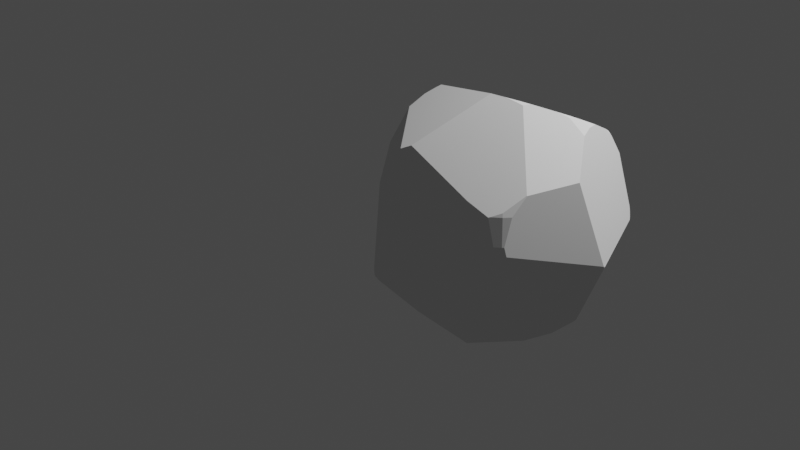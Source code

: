 # Source: Rock_NEW.blend  (saved by Blender 3.4.6; exported with 4.5.12 LTS)
import bpy
from mathutils import Matrix  # noqa: F401  (used for matrix-valued properties, if any)

bpy.ops.wm.read_factory_settings(use_empty=True)
scene = bpy.context.scene
scene.name = 'Scene'

# ---- collections
col_collection = bpy.data.collections.new('Collection'); scene.collection.children.link(col_collection)

# ---- world
world_world = bpy.data.worlds.new('World'); scene.world = world_world
world_world.use_nodes = True; world_world.node_tree.nodes.clear()
_N = world_world.node_tree.nodes; _L = world_world.node_tree.links
n0 = _N.new('ShaderNodeOutputWorld'); n0.name = 'World Output'; n0.location = (300, 300)
n1 = _N.new('ShaderNodeBackground'); n1.name = 'Background'; n1.location = (10, 300)
n1.inputs[0].default_value = (0.05088, 0.05088, 0.05088, 1.0)
_L.new(n1.outputs[0], n0.inputs[0])
n0.is_active_output = True
world_world.color = (0.05088, 0.05088, 0.05088)
world_world.use_sun_shadow = False
world_world.sun_shadow_jitter_overblur = 0.0

# ---- cameras
cam_camera = bpy.data.cameras.new('Camera')
cam_camera.clip_end = 100.0
cam_camera.ortho_scale = 7.314

# ---- lights
light_light = bpy.data.lights.new('Light', 'POINT')
light_light.transmission_factor = 0.0
light_light.energy = 1000.0
light_light.shadow_soft_size = 0.1
light_light.shadow_maximum_resolution = 0.006
light_light.use_absolute_resolution = True

# ---- meshes
me_sphere_001 = bpy.data.meshes.new('Sphere.001')
me_sphere_001.from_pydata([(0.5026, 0.7522, 0.6044), (0.7545, 0.1501, -0.7693), (0.7108, -0.7108, 0.4164), (0.7545, -0.7545, 0.2123), (-0.7522, 0.5026, 0.6044), (-0.2123, 1.067, 0.0), (0.4998, 0.7481, 0.6104), (0.4905, 0.7586, 0.6044), (0.602, 0.2494, 0.8659), (0.544, 0.1082, 0.9312), (0.5778, 0.1674, 0.9046), (0.3897, -0.07752, 1.011), (0.3099, -0.1283, 1.03), (0.245, -0.1637, 1.042), (-0.6985, 0.139, 0.8162), (-0.741, 0.3069, 0.7295), (-0.7308, 0.2282, 0.7693), (-0.7264, 0.4854, 0.6422), (-0.7004, 0.5657, 0.6044), (-0.6659, 1.138e-07, 0.8542), (-0.6359, 0.02714, 0.8766), (0.116, -0.2148, 1.057), (-0.7217, 6.99e-08, 0.8084), (-0.7299, 0.1452, 0.7899), (-0.7505, 0.3109, 0.7169), (-0.7363, 0.2103, 0.7693), (-0.809, 0.5406, 0.4765), (-0.7789, 0.4526, 0.6044), (-0.7206, -0.07329, 0.8033), (0.3509, -0.1453, 1.016), (0.2505, -0.1674, 1.04), (0.7001, -0.7001, 0.4445), (0.6424, -0.7668, 0.4164), (0.2126, -0.1786, 1.047), (0.1254, -0.2121, 1.056), (0.1166, -0.2167, 1.056), (0.7653, -0.7414, 0.2123), (0.7535, -0.6586, 0.4164), (0.766, 0.766, -0.04759), (0.5697, 0.6971, 0.6044), (0.7384, 0.7947, 0.0), (0.6653, 0.2756, 0.8097), (0.622, 0.4004, 0.7926), (0.5792, 0.5972, 0.6916), (1.074, 0.03217, -0.1048), (-0.2227, -0.8031, 0.6866), (-0.1419, -0.7782, 0.7271), (-0.23, -0.8033, 0.6838), (-0.7312, -0.2341, 0.7327), (-0.2298, -0.8062, 0.6805), (-0.2115, 1.063, 0.03909), (-0.6795, 0.6068, 0.5857), (-0.8701, 0.6151, 0.2035), (-0.8185, 0.5632, 0.4358), (-0.3518, 0.8901, 0.4716), (-0.3608, 1.006, 0.1533), (0.0, 1.072, -0.1639), (0.5401, 0.8083, 0.4782), (0.7281, 0.8032, 0.0), (0.6173, 0.8672, -0.2123), (-0.08276, 1.08, 0.0), (0.3718, 0.8573, 0.546), (0.7279, 0.8002, 0.02433), (0.5874, 0.7971, 0.438), (-0.08502, 1.076, 0.03983), (0.165, 0.9347, 0.491), (0.7084, -0.7924, 0.2123), (0.3787, -0.9142, -0.4456), (0.4297, -0.9046, -0.4164), (0.6332, -0.7756, 0.4133), (0.4422, -0.7891, 0.4807), (-0.2853, -0.8672, 0.5288), (-0.3874, -0.9352, -0.393), (-0.7855, -0.3926, 0.4591), (-0.3626, -0.8935, 0.3916), (-0.3427, -0.9788, -0.2976), (-0.7936, 0.7397, 0.0), (-0.2106, 1.059, -0.08581), (-0.2774, 1.047, 0.0), (-0.4052, 0.9997, 0.08647), (-0.7812, 0.7523, 0.01591), (-0.7995, 0.7326, 0.0), (-0.8717, 0.6143, 0.1959), (-0.7974, 0.733, -0.01341), (-0.7868, 0.5988, -0.4393), (0.5674, 0.1129, 0.9185), (0.3908, -0.07773, 1.011), (0.5895, 0.129, 0.9046), (0.3916, -0.07612, 1.01), (0.5119, 0.06363, 0.9508), (0.7683, -0.5298, 0.5486), (0.3653, -0.1429, 1.012), (0.7711, -0.5279, 0.5468), (0.9022, -0.1116, 0.5632), (0.7212, 0.1447, 0.7969), (0.7633, 0.7633, -0.08666), (0.7002, 0.29, -0.7787), (0.7292, 0.2335, -0.7693), (1.072, 0.04897, -0.1161), (0.7792, 0.7473, -0.06463), (0.6956, 0.8029, -0.2123), (0.7679, 0.1527, -0.7528), (0.7551, 0.1446, -0.7693), (0.7739, 0.1558, -0.7446), (0.3524, -0.8508, -0.574), (-0.3867, -0.9336, -0.3985), (-0.2765, -0.9791, -0.3603), (0.2691, -0.9307, -0.4757), (-0.4204, -0.9, -0.4321), (-0.396, -0.9262, -0.4057), (-0.9559, -0.2627, -0.3133), (-0.5138, -0.7984, -0.5178), (-0.4951, -0.7941, -0.5416), (0.7607, -0.7607, 0.1237), (0.471, -0.8825, -0.4164), (0.782, -0.7323, 0.1394), (1.074, 0.03165, -0.1056), (0.7083, -0.8116, 0.06155), (0.4886, -0.8911, -0.3638), (1.072, 0.0416, -0.1247), (0.9779, 0.04686, -0.3543), (0.6045, 0.2504, -0.8637), (0.6428, 0.1279, -0.8628), (0.6546, 0.01105, -0.8626), (0.2828, -0.5762, -0.8716), (-0.466, -0.2322, -0.8897), (-0.3372, -0.5, -0.8866), (0.0, 1.071, -0.1704), (-0.4754, 0.6003, -0.7693), (0.007461, 1.07, -0.1721), (-0.1649, 1.054, -0.184), (-0.5218, 0.6867, -0.6515), (-0.3516, 0.5176, -0.8868), (0.6002, 0.875, -0.2281), (0.6584, 0.391, -0.7698), (0.6687, 0.7952, -0.2884), (0.5454, 0.3574, -0.8651), (0.07423, 0.5444, -0.8765), (0.2047, 1.014, -0.2592), (0.3596, -0.8377, -0.5894), (0.6155, -0.3399, -0.7409), (0.4608, -0.8469, -0.4844), (0.2842, -0.578, -0.8699), (0.5733, -0.2362, -0.8646), (0.2845, -0.5754, -0.8716), (-0.4789, 0.5974, -0.7693), (-0.7372, 0.6083, -0.5001), (-0.9807, 0.104, -0.3787), (-0.7906, 0.5842, -0.4512), (-0.7414, -0.06503, -0.6689), (-0.9836, -0.03234, -0.4107), (-0.4268, 0.3425, -0.8886), (-0.3927, 0.4823, -0.8878), (-0.6069, 0.6447, -0.6252)], [], [(7, 6, 0), (88, 11, 86), (36, 37, 2, 3), (115, 36, 3, 113), (74, 71, 49, 47, 48, 73), (148, 147, 82, 81, 83, 84), (26, 27, 4), (77, 78, 5), (4, 17, 18), (24, 25, 16, 15), (24, 15, 17, 4, 27), (23, 14, 16, 25), (28, 19, 22), (30, 13, 33), (29, 12, 13, 30), (85, 9, 89), (41, 42, 8), (57, 61, 7, 0), (22, 19, 20, 14, 23), (49, 45, 47), (35, 34, 21), (2, 31, 32), (86, 91, 90, 92, 93, 94, 87, 85, 89, 88), (86, 11, 12, 29, 91), (58, 62, 40), (57, 0, 39, 63), (0, 6, 43, 39), (95, 38, 99), (48, 47, 45, 46, 35, 21, 20, 19, 28), (71, 70, 46, 45, 49), (26, 4, 18, 51, 53), (78, 79, 55, 50, 5), (55, 54, 65, 64, 50), (5, 50, 64, 60), (127, 56, 129), (104, 67, 107), (3, 2, 32, 69, 66), (113, 3, 66, 117), (114, 118, 68), (112, 108, 111), (106, 75, 72, 105), (105, 72, 109), (53, 51, 54, 55, 79, 80, 52), (81, 82, 52, 80, 76), (83, 81, 76), (146, 148, 84), (147, 148, 146, 153, 145, 152, 151, 149, 150), (98, 99, 38, 40, 62, 63, 39, 43, 42, 41, 94, 93, 44), (37, 92, 90, 31, 2), (30, 33, 34, 35, 46, 70, 69, 32, 31, 90, 91, 29), (18, 17, 15, 16, 14, 20, 21, 34, 33, 13, 12, 11, 88, 89, 9, 10, 8, 42, 43, 6, 7, 61, 65, 54, 51), (41, 8, 10, 87, 94), (10, 9, 85, 87), (136, 134, 96, 121), (121, 96, 97, 1, 122), (135, 133, 59, 100), (134, 136, 137, 138, 133, 135), (59, 58, 40, 38, 95, 100), (122, 1, 102, 123), (97, 103, 101, 1), (1, 101, 102), (144, 142, 124), (141, 114, 68, 67, 104, 139), (139, 142, 144, 143, 140, 141), (72, 75, 74, 73, 110, 111, 108, 109), (135, 100, 95, 99, 98, 119, 120, 103, 97, 96, 134), (74, 75, 106, 107, 67, 68, 118, 117, 66, 69, 70, 71), (98, 44, 116, 119), (44, 93, 92, 37, 36, 115, 116), (149, 151, 125), (145, 153, 131, 128), (152, 145, 128, 132), (138, 137, 132, 128, 131, 130, 127, 129), (77, 5, 60, 56, 127, 130), (65, 61, 57, 63, 62, 58, 59, 133, 138, 129, 56, 60, 64), (116, 115, 113, 117, 118, 114, 141, 140, 120, 119), (102, 101, 103, 120, 140, 143, 123), (126, 124, 142, 139, 104, 107, 106, 105, 109, 108, 112), (136, 121, 122, 123, 143, 144, 124, 126, 125, 151, 152, 132, 137), (112, 111, 110, 150, 149, 125, 126), (82, 147, 150, 110, 73, 48, 28, 22, 23, 25, 24, 27, 26, 53, 52), (130, 131, 153, 146, 84, 83, 76, 80, 79, 78, 77)])
_uv = me_sphere_001.uv_layers.new(name='UVMap')
_uv.uv.foreach_set('vector', [0.6587, 0.6875, 0.6562, 0.6898, 0.6562, 0.6875, 0.4694, 0.8803, 0.4688, 0.8808, 0.4688, 0.8805, 0.3775, 0.5625, 0.3857, 0.625, 0.375, 0.625, 0.375, 0.5625, 0.3802, 0.541, 0.3775, 0.5625, 0.375, 0.5625, 0.375, 0.5364, 0.1905, 0.6222, 0.2006, 0.6662, 0.2063, 0.7163, 0.2061, 0.7176, 0.04523, 0.7378, 0.06696, 0.6487, 0.8986, 0.3634, 0.9834, 0.3857, 0.9023, 0.5577, 0.882, 0.5, 0.8817, 0.4961, 0.8962, 0.3674, 0.9062, 0.645, 0.9162, 0.6875, 0.9062, 0.6875, 0.7812, 0.4747, 0.7912, 0.5, 0.7812, 0.5, 0.9062, 0.6875, 0.9062, 0.7018, 0.8919, 0.6875, 0.9375, 0.7301, 0.9557, 0.75, 0.9518, 0.75, 0.9375, 0.7349, 0.9375, 0.7301, 0.9375, 0.7349, 0.9062, 0.7018, 0.9062, 0.6875, 0.9162, 0.6875, 0.9688, 0.7595, 0.9688, 0.7716, 0.9518, 0.75, 0.9557, 0.75, 0.01526, 0.7657, 0.0, 0.7892, 0.0, 0.7681, 0.4062, 0.9102, 0.4062, 0.9122, 0.3881, 0.9171, 0.4375, 0.8862, 0.4375, 0.8998, 0.4062, 0.9122, 0.4062, 0.9102, 0.5312, 0.8211, 0.5312, 0.8291, 0.5184, 0.8412, 0.5625, 0.7686, 0.5906, 0.7608, 0.5625, 0.7946, 0.6562, 0.6456, 0.6848, 0.6681, 0.6587, 0.6875, 0.6562, 0.6875, 1.0, 0.7681, 1.0, 0.7892, 0.9939, 0.7996, 0.9688, 0.7716, 0.9688, 0.7595, 0.2063, 0.7163, 0.2074, 0.7187, 0.2061, 0.7176, 0.3283, 0.9268, 0.3347, 0.9267, 0.3285, 0.9274, 0.375, 0.625, 0.375, 0.6343, 0.361, 0.625, 0.4688, 0.8805, 0.4405, 0.8822, 0.404, 0.6689, 0.4046, 0.6683, 0.4801, 0.6749, 0.5315, 0.7627, 0.5343, 0.8125, 0.5312, 0.8211, 0.5184, 0.8412, 0.4694, 0.8803, 0.4688, 0.8805, 0.4688, 0.8808, 0.4375, 0.8998, 0.4375, 0.8862, 0.4405, 0.8822, 0.6328, 0.5, 0.6326, 0.5072, 0.6309, 0.5, 0.6562, 0.6456, 0.6562, 0.6875, 0.6409, 0.6875, 0.6488, 0.6322, 0.6562, 0.6875, 0.6562, 0.6898, 0.6273, 0.7205, 0.6409, 0.6875, 0.625, 0.4745, 0.625, 0.486, 0.6216, 0.481, 0.04523, 0.7378, 0.2061, 0.7176, 0.2074, 0.7187, 0.2241, 0.7364, 0.3283, 0.9268, 0.3285, 0.9274, 0.9939, 0.7996, 0.0, 0.7892, 0.01526, 0.7657, 0.2006, 0.6662, 0.3252, 0.6484, 0.2241, 0.7364, 0.2074, 0.7187, 0.2063, 0.7163, 0.9062, 0.645, 0.9062, 0.6875, 0.8919, 0.6875, 0.8841, 0.6813, 0.9041, 0.6315, 0.7912, 0.5, 0.8113, 0.5255, 0.8048, 0.5452, 0.7812, 0.5115, 0.7812, 0.5, 0.8048, 0.5452, 0.8094, 0.6434, 0.7224, 0.6498, 0.7626, 0.5117, 0.7812, 0.5115, 0.7812, 0.5, 0.7812, 0.5115, 0.7626, 0.5117, 0.7622, 0.5, 0.75, 0.4498, 0.75, 0.4517, 0.7489, 0.4493, 0.3125, 0.3226, 0.3125, 0.3653, 0.2946, 0.3553, 0.375, 0.5625, 0.375, 0.625, 0.361, 0.625, 0.359, 0.6241, 0.3661, 0.5625, 0.375, 0.5364, 0.375, 0.5625, 0.3661, 0.5625, 0.3642, 0.5181, 0.328, 0.375, 0.3296, 0.3911, 0.3206, 0.375, 0.161, 0.3334, 0.1802, 0.3698, 0.1589, 0.3413, 0.2065, 0.3922, 0.1967, 0.4114, 0.1875, 0.3821, 0.1875, 0.3805, 0.1875, 0.3805, 0.1875, 0.3821, 0.1857, 0.3783, 0.9041, 0.6315, 0.8841, 0.6813, 0.8094, 0.6434, 0.8048, 0.5452, 0.8113, 0.5255, 0.878, 0.5047, 0.902, 0.5599, 0.882, 0.5, 0.9023, 0.5577, 0.902, 0.5599, 0.878, 0.5047, 0.8806, 0.5, 0.8817, 0.4961, 0.882, 0.5, 0.8806, 0.5, 0.8897, 0.3472, 0.8986, 0.3634, 0.8962, 0.3674, 0.9834, 0.3857, 0.8986, 0.3634, 0.8897, 0.3472, 0.87, 0.3046, 0.8575, 0.25, 0.8586, 0.1953, 0.7664, 0.1924, 0.3065, 0.2745, 0.7923, 0.3764, 0.5073, 0.4658, 0.6216, 0.481, 0.625, 0.486, 0.6309, 0.5, 0.6326, 0.5072, 0.6488, 0.6322, 0.6409, 0.6875, 0.6273, 0.7205, 0.5906, 0.7608, 0.5625, 0.7686, 0.5315, 0.7627, 0.4801, 0.6749, 0.5047, 0.4691, 0.3857, 0.625, 0.4046, 0.6683, 0.404, 0.6689, 0.375, 0.6343, 0.375, 0.625, 0.4062, 0.9102, 0.3881, 0.9171, 0.3347, 0.9267, 0.3283, 0.9268, 0.2241, 0.7364, 0.3252, 0.6484, 0.359, 0.6241, 0.361, 0.625, 0.375, 0.6343, 0.404, 0.6689, 0.4405, 0.8822, 0.4375, 0.8862, 0.8919, 0.6875, 0.9062, 0.7018, 0.9375, 0.7349, 0.9518, 0.75, 0.9688, 0.7716, 0.9939, 0.7996, 0.3285, 0.9274, 0.3347, 0.9267, 0.3881, 0.9171, 0.4062, 0.9122, 0.4375, 0.8998, 0.4688, 0.8808, 0.4694, 0.8803, 0.5184, 0.8412, 0.5312, 0.8291, 0.5449, 0.8125, 0.5625, 0.7946, 0.5906, 0.7608, 0.6273, 0.7205, 0.6562, 0.6898, 0.6587, 0.6875, 0.6848, 0.6681, 0.7224, 0.6498, 0.8094, 0.6434, 0.8841, 0.6813, 0.5625, 0.7686, 0.5625, 0.7946, 0.5449, 0.8125, 0.5343, 0.8125, 0.5315, 0.7627, 0.5449, 0.8125, 0.5312, 0.8291, 0.5312, 0.8211, 0.5343, 0.8125, 0.5923, 0.2057, 0.5853, 0.2498, 0.5625, 0.2457, 0.5625, 0.2064, 0.5625, 0.2064, 0.5625, 0.2457, 0.5493, 0.25, 0.5312, 0.25, 0.5312, 0.2068, 0.6388, 0.4142, 0.6543, 0.4326, 0.6515, 0.4375, 0.6364, 0.4375, 0.5853, 0.2498, 0.5923, 0.2057, 0.7323, 0.2005, 0.7179, 0.423, 0.6543, 0.4326, 0.6388, 0.4142, 0.6515, 0.4375, 0.6328, 0.5, 0.6309, 0.5, 0.625, 0.486, 0.625, 0.4745, 0.6364, 0.4375, 0.5312, 0.2068, 0.5312, 0.25, 0.5301, 0.25, 0.5023, 0.2069, 0.5493, 0.25, 0.5316, 0.2594, 0.5312, 0.2563, 0.5312, 0.25, 0.5312, 0.25, 0.5312, 0.2563, 0.5301, 0.25, 0.3228, 0.2028, 0.3224, 0.2036, 0.3223, 0.2027, 0.3294, 0.3524, 0.328, 0.375, 0.3206, 0.375, 0.3125, 0.3653, 0.3125, 0.3226, 0.3146, 0.3175, 0.3146, 0.3175, 0.3224, 0.2036, 0.3228, 0.2028, 0.4384, 0.206, 0.4146, 0.2526, 0.3294, 0.3524, 0.1875, 0.3821, 0.1967, 0.4114, 0.1905, 0.6222, 0.06696, 0.6487, 0.04234, 0.4071, 0.1589, 0.3413, 0.1802, 0.3698, 0.1857, 0.3783, 0.6388, 0.4142, 0.6364, 0.4375, 0.625, 0.4745, 0.6216, 0.481, 0.5073, 0.4658, 0.5062, 0.4633, 0.5096, 0.389, 0.5316, 0.2594, 0.5493, 0.25, 0.5625, 0.2457, 0.5853, 0.2498, 0.1905, 0.6222, 0.1967, 0.4114, 0.2065, 0.3922, 0.2946, 0.3553, 0.3125, 0.3653, 0.3206, 0.375, 0.3296, 0.3911, 0.3642, 0.5181, 0.3661, 0.5625, 0.359, 0.6241, 0.3252, 0.6484, 0.2006, 0.6662, 0.5073, 0.4658, 0.5047, 0.4691, 0.5047, 0.4689, 0.5062, 0.4633, 0.5047, 0.4691, 0.4801, 0.6749, 0.4046, 0.6683, 0.3857, 0.625, 0.3775, 0.5625, 0.3802, 0.541, 0.5047, 0.4689, 0.3065, 0.2745, 0.7485, 0.1924, 0.1671, 0.1798, 0.8575, 0.25, 0.87, 0.3046, 0.8531, 0.2947, 0.8566, 0.25, 0.8586, 0.1953, 0.8575, 0.25, 0.8566, 0.25, 0.845, 0.1958, 0.7179, 0.423, 0.7323, 0.2005, 0.845, 0.1958, 0.8566, 0.25, 0.8531, 0.2947, 0.7747, 0.4458, 0.75, 0.4498, 0.7489, 0.4493, 0.7812, 0.4747, 0.7812, 0.5, 0.7622, 0.5, 0.75, 0.4517, 0.75, 0.4498, 0.7747, 0.4458, 0.7224, 0.6498, 0.6848, 0.6681, 0.6562, 0.6456, 0.6488, 0.6322, 0.6326, 0.5072, 0.6328, 0.5, 0.6515, 0.4375, 0.6543, 0.4326, 0.7179, 0.423, 0.7489, 0.4493, 0.75, 0.4517, 0.7622, 0.5, 0.7626, 0.5117, 0.5047, 0.4689, 0.3802, 0.541, 0.375, 0.5364, 0.3642, 0.5181, 0.3296, 0.3911, 0.328, 0.375, 0.3294, 0.3524, 0.4146, 0.2526, 0.5096, 0.389, 0.5062, 0.4633, 0.5301, 0.25, 0.5312, 0.2563, 0.5316, 0.2594, 0.5096, 0.389, 0.4146, 0.2526, 0.4384, 0.206, 0.5023, 0.2069, 0.1552, 0.1908, 0.3223, 0.2027, 0.3224, 0.2036, 0.3146, 0.3175, 0.3125, 0.3226, 0.2946, 0.3553, 0.2065, 0.3922, 0.1875, 0.3805, 0.1857, 0.3783, 0.1802, 0.3698, 0.161, 0.3334, 0.5923, 0.2057, 0.5625, 0.2064, 0.5312, 0.2068, 0.5023, 0.2069, 0.4384, 0.206, 0.3228, 0.2028, 0.3223, 0.2027, 0.1552, 0.1908, 0.2727, 0.1798, 0.7664, 0.1924, 0.8586, 0.1953, 0.845, 0.1958, 0.7323, 0.2005, 0.161, 0.3334, 0.1589, 0.3413, 0.04234, 0.4071, 0.7923, 0.3764, 0.6758, 0.2745, 0.2727, 0.1798, 0.1552, 0.1908, 0.9023, 0.5577, 0.9834, 0.3857, 0.7923, 0.3764, 0.04234, 0.4071, 0.06696, 0.6487, 0.04523, 0.7378, 0.01526, 0.7657, 0.0, 0.7681, 0.9688, 0.7595, 0.9557, 0.75, 0.9375, 0.7301, 0.9162, 0.6875, 0.9062, 0.645, 0.9041, 0.6315, 0.902, 0.5599, 0.7747, 0.4458, 0.8531, 0.2947, 0.87, 0.3046, 0.8897, 0.3472, 0.8962, 0.3674, 0.8817, 0.4961, 0.8806, 0.5, 0.878, 0.5047, 0.8113, 0.5255, 0.7912, 0.5, 0.7812, 0.4747])
me_sphere_001.update()

# ---- objects
ob_light = bpy.data.objects.new('Light', light_light)
ob_camera = bpy.data.objects.new('Camera', cam_camera)
ob_sphere_001 = bpy.data.objects.new('Sphere.001', me_sphere_001)

# ---- transforms, parenting, visibility, modifiers, constraints
ob_light.location = (4.076, 1.005, 5.904)
ob_light.rotation_euler = (0.6503, 0.05522, 1.866)
ob_light.lock_rotations_4d = False
ob_light.empty_display_type = 'ARROWS'
ob_light.color = (0.0, 0.0, 0.0, 0.0)
ob_light.lineart.crease_threshold = 0.0
ob_camera.location = (7.359, -6.926, 4.958)
ob_camera.rotation_euler = (1.109, 0.0, 0.8149)
ob_camera.lock_rotations_4d = False
ob_camera.empty_display_type = 'ARROWS'
ob_camera.color = (0.0, 0.0, 0.0, 0.0)
ob_camera.display_type = 'WIRE'
ob_camera.lineart.crease_threshold = 0.0
ob_sphere_001.location = (2.067, -0.911, 1.127)

# ---- collection membership
col_collection.objects.link(ob_light)
col_collection.objects.link(ob_camera)
col_collection.objects.link(ob_sphere_001)

# ---- scene / render settings (as saved in the file)
scene.camera = ob_camera
scene.frame_start = 1; scene.frame_end = 250; scene.frame_set(1)
scene.render.engine = 'BLENDER_EEVEE_NEXT'
scene.cycles.sampling_pattern = 'TABULATED_SOBOL'
scene.cycles.use_light_tree = False
scene.view_settings.view_transform = 'Filmic'
bpy.context.view_layer.update()
